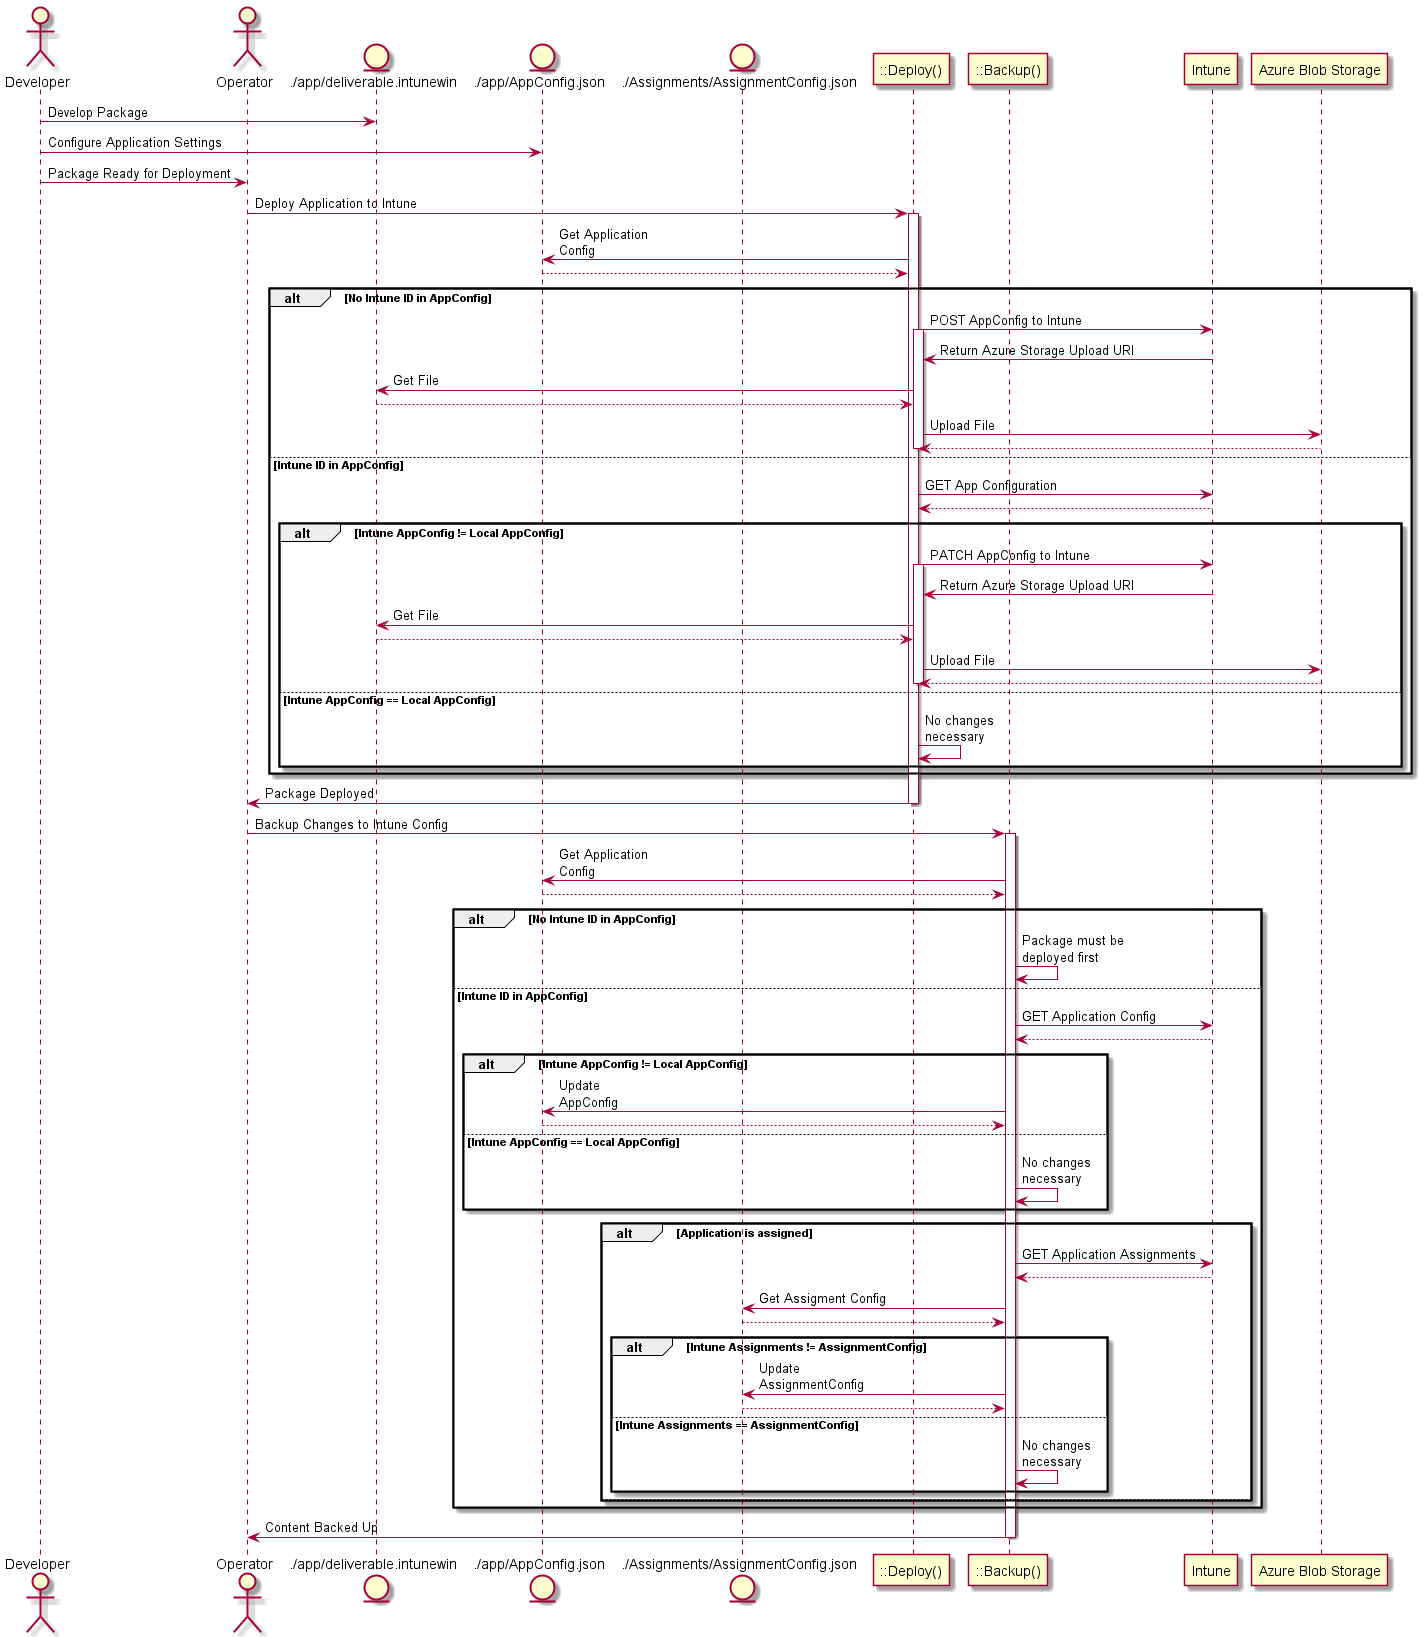

The diagram above was rendered by PlantUML. Its source (embedded in the PNG):
@startuml
actor Developer as dev
actor Operator as ops
entity "./app/deliverable.intunewin" as intunewin
entity "./app/AppConfig.json" as appconfig
entity "./Assignments/AssignmentConfig.json" as assignment
participant "::Deploy()" as deploy
participant "::Backup()" as backup
participant Intune
participant "Azure Blob Storage" as storage
dev -> intunewin : Develop Package
dev -> appconfig : Configure Application Settings
dev -> ops : Package Ready for Deployment
ops -> deploy : Deploy Application to Intune
activate deploy
deploy -> appconfig : Get Application \nConfig
appconfig --> deploy
alt No Intune ID in AppConfig
    deploy -> Intune : POST AppConfig to Intune
    activate deploy
    Intune -> deploy : Return Azure Storage Upload URI
    deploy -> intunewin : Get File
    intunewin --> deploy
    deploy -> storage : Upload File
    storage --> deploy
    deactivate deploy
else Intune ID in AppConfig
    deploy -> Intune : GET App Configuration
    Intune --> deploy
    alt Intune AppConfig != Local AppConfig
        deploy -> Intune : PATCH AppConfig to Intune
        activate deploy
        Intune -> deploy : Return Azure Storage Upload URI
        deploy -> intunewin : Get File
        intunewin --> deploy
        deploy -> storage : Upload File
        storage --> deploy
        deactivate deploy
        
    else Intune AppConfig == Local AppConfig 
        deploy -> deploy : No changes \nnecessary
    end
end
deploy -> ops : Package Deployed
deactivate deploy
ops -> backup : Backup Changes to Intune Config
activate backup
backup -> appconfig : Get Application \nConfig
appconfig --> backup 
alt No Intune ID in AppConfig
    backup -> backup : Package must be \ndeployed first
else Intune ID in AppConfig
    backup -> Intune : GET Application Config
    Intune --> backup
    alt Intune AppConfig != Local AppConfig
        backup -> appconfig : Update \nAppConfig
        appconfig --> backup
    else Intune AppConfig == Local AppConfig
        backup -> backup : No changes \nnecessary
    end
    alt Application is assigned
        backup -> Intune : GET Application Assignments
        Intune --> backup 
        backup -> assignment : Get Assigment Config
        assignment --> backup 
        alt Intune Assignments != AssignmentConfig
            backup -> assignment : Update \nAssignmentConfig
            assignment --> backup
        else Intune Assignments == AssignmentConfig
            backup -> backup : No changes \nnecessary
        end
    else
    end

end
backup -> ops : Content Backed Up
deactivate backup
@enduml